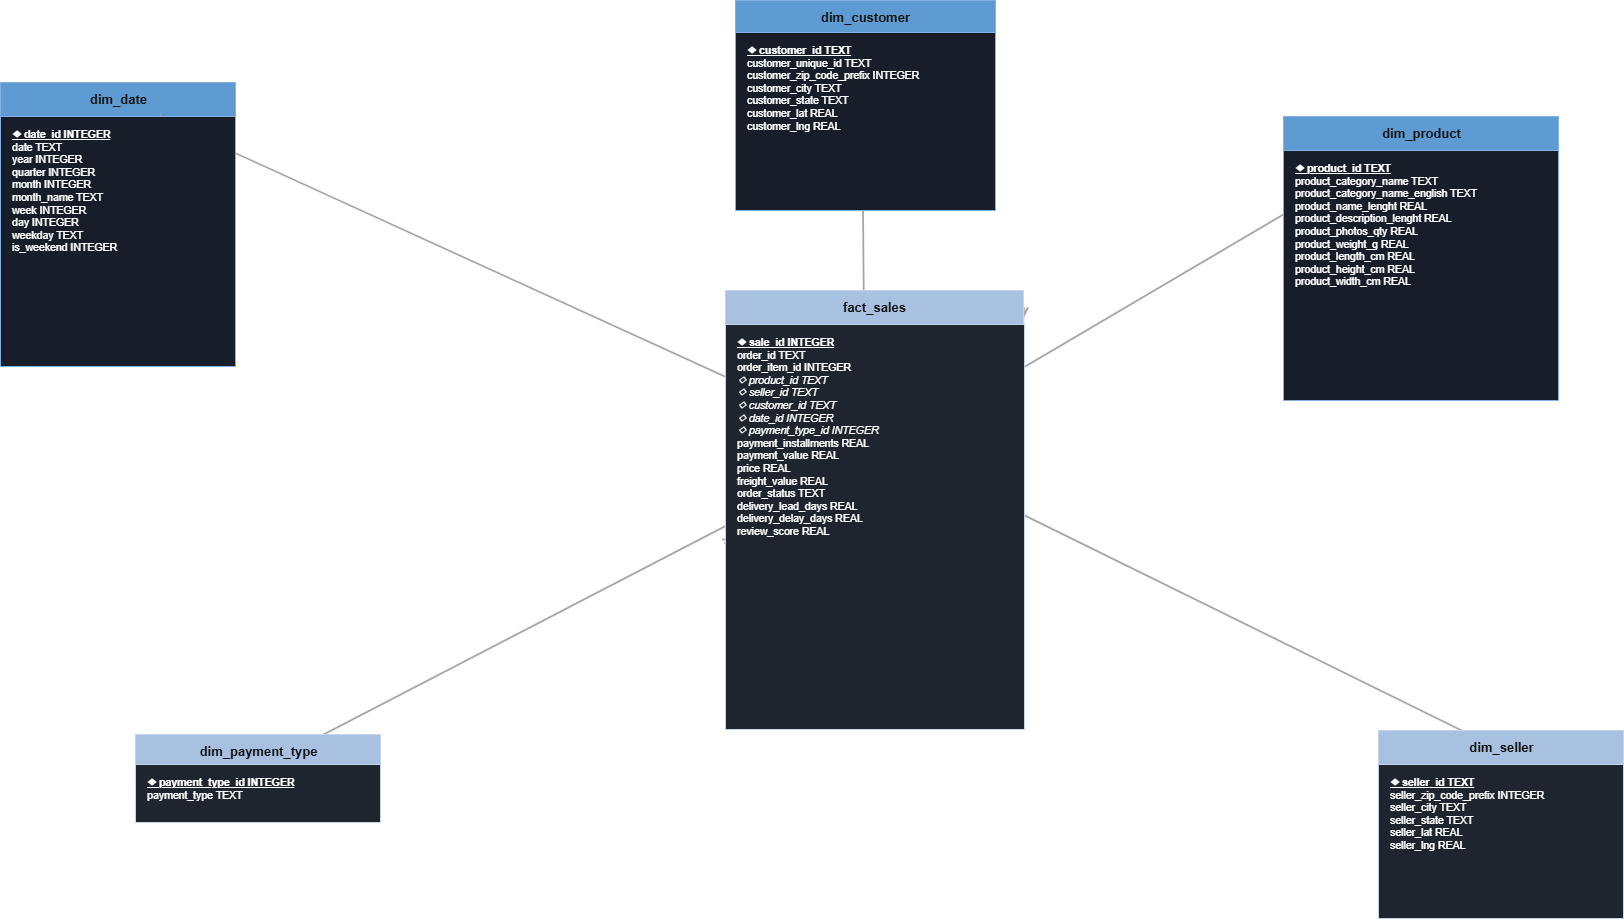

The diagram above was exported from draw.io. Its source (the exported page's mxGraphModel, read from the mxfile embedded in the PNG):
<mxGraphModel dx="1717" dy="1097" grid="0" gridSize="10" guides="1" tooltips="1" connect="1" arrows="1" fold="1" page="1" pageScale="1" pageWidth="1900" pageHeight="1250" math="0" shadow="0">
  <root>
    <mxCell id="0" />
    <mxCell id="1" parent="0" />
    <mxCell id="ddate_h" parent="1" style="text;html=1;strokeColor=#1F5490;fillColor=#2E75B6;fontColor=#FFFFFF;fontSize=13;fontStyle=1;align=center;verticalAlign=middle;" value="dim_date" vertex="1">
      <mxGeometry height="34" width="235" x="50" y="151" as="geometry" />
    </mxCell>
    <mxCell id="e_date" edge="1" parent="1" source="ddate_h" style="html=1;endArrow=ERmany;endFill=0;startArrow=ERone;startFill=0;strokeColor=#555555;strokeWidth=1.8;entryX=0.5;entryY=0.5;entryDx=0;entryDy=0;" target="fact_h" value="">
      <mxGeometry relative="1" as="geometry">
        <Array as="points">
          <mxPoint x="1068" y="579" />
        </Array>
      </mxGeometry>
    </mxCell>
    <mxCell id="e_prod" edge="1" parent="1" source="dprod_h" style="html=1;endArrow=ERmany;endFill=0;startArrow=ERone;startFill=0;strokeColor=#555555;strokeWidth=1.8;" value="">
      <mxGeometry relative="1" as="geometry">
        <mxPoint x="774" y="612" as="targetPoint" />
      </mxGeometry>
    </mxCell>
    <mxCell id="e_cust" edge="1" parent="1" source="dcust_h" style="html=1;endArrow=ERmany;endFill=0;startArrow=ERone;startFill=0;strokeColor=#555555;strokeWidth=1.8;exitX=0.5;exitY=0.5;exitDx=0;exitDy=0;" target="fact_b" value="">
      <mxGeometry relative="1" as="geometry">
        <Array as="points">
          <mxPoint x="911" y="93" />
          <mxPoint x="915" y="579" />
        </Array>
      </mxGeometry>
    </mxCell>
    <mxCell id="e_sell" edge="1" parent="1" source="dsell_h" style="html=1;endArrow=ERmany;endFill=0;startArrow=ERone;startFill=0;strokeColor=#555555;strokeWidth=1.8;exitX=0.522;exitY=0.647;exitDx=0;exitDy=0;entryX=0.5;entryY=0.5;entryDx=0;entryDy=0;exitPerimeter=0;" target="fact_h" value="">
      <mxGeometry relative="1" as="geometry">
        <Array as="points">
          <mxPoint x="1058" y="576" />
          <mxPoint x="783" y="436" />
        </Array>
      </mxGeometry>
    </mxCell>
    <mxCell id="e_pay" edge="1" parent="1" source="dpay_h" style="html=1;endArrow=ERmany;endFill=0;startArrow=ERone;startFill=0;strokeColor=#555555;strokeWidth=1.8;exitX=0.5;exitY=1;exitDx=0;exitDy=0;entryX=0.5;entryY=0.5;entryDx=0;entryDy=0;" target="fact_h" value="">
      <mxGeometry relative="1" as="geometry">
        <Array as="points">
          <mxPoint x="1073" y="440" />
          <mxPoint x="1070" y="464" />
        </Array>
      </mxGeometry>
    </mxCell>
    <mxCell id="fact_b" parent="1" style="text;html=1;strokeColor=#0d2239;fillColor=#E3EBF5;fontSize=10.5;align=left;verticalAlign=top;spacingLeft=10;spacingTop=5;" value="&lt;b&gt;&lt;u&gt;◆ sale_id  INTEGER&lt;/u&gt;&lt;/b&gt;&lt;br/&gt;order_id  TEXT&lt;br/&gt;order_item_id  INTEGER&lt;br/&gt;&lt;i&gt;◇ product_id  TEXT&lt;/i&gt;&lt;br/&gt;&lt;i&gt;◇ seller_id  TEXT&lt;/i&gt;&lt;br/&gt;&lt;i&gt;◇ customer_id  TEXT&lt;/i&gt;&lt;br/&gt;&lt;i&gt;◇ date_id  INTEGER&lt;/i&gt;&lt;br/&gt;&lt;i&gt;◇ payment_type_id  INTEGER&lt;/i&gt;&lt;br/&gt;payment_installments  REAL&lt;br/&gt;payment_value  REAL&lt;br/&gt;price  REAL&lt;br/&gt;freight_value  REAL&lt;br/&gt;order_status  TEXT&lt;br/&gt;delivery_lead_days  REAL&lt;br/&gt;delivery_delay_days  REAL&lt;br/&gt;review_score  REAL" vertex="1">
      <mxGeometry height="405" width="299" x="775" y="393" as="geometry" />
    </mxCell>
    <mxCell id="dprod_b" parent="1" style="text;html=1;strokeColor=#1F5490;fillColor=#EAF2FF;fontSize=10.5;align=left;verticalAlign=top;spacingLeft=10;spacingTop=5;" value="&lt;b&gt;&lt;u&gt;◆ product_id  TEXT&lt;/u&gt;&lt;/b&gt;&lt;br/&gt;product_category_name  TEXT&lt;br/&gt;product_category_name_english  TEXT&lt;br/&gt;product_name_lenght  REAL&lt;br/&gt;product_description_lenght  REAL&lt;br/&gt;product_photos_qty  REAL&lt;br/&gt;product_weight_g  REAL&lt;br/&gt;product_length_cm  REAL&lt;br/&gt;product_height_cm  REAL&lt;br/&gt;product_width_cm  REAL" vertex="1">
      <mxGeometry height="250" width="275" x="1333" y="219" as="geometry" />
    </mxCell>
    <mxCell id="dcust_h" parent="1" style="text;html=1;strokeColor=#1F5490;fillColor=#2E75B6;fontColor=#FFFFFF;fontSize=13;fontStyle=1;align=center;verticalAlign=middle;" value="dim_customer" vertex="1">
      <mxGeometry height="34" width="260" x="785" y="69" as="geometry" />
    </mxCell>
    <mxCell id="dcust_b" parent="1" style="text;html=1;strokeColor=#1F5490;fillColor=#EAF2FF;fontSize=10.5;align=left;verticalAlign=top;spacingLeft=10;spacingTop=5;" value="&lt;b&gt;&lt;u&gt;◆ customer_id  TEXT&lt;/u&gt;&lt;/b&gt;&lt;br/&gt;customer_unique_id  TEXT&lt;br/&gt;customer_zip_code_prefix  INTEGER&lt;br/&gt;customer_city  TEXT&lt;br/&gt;customer_state  TEXT&lt;br/&gt;customer_lat  REAL&lt;br/&gt;customer_lng  REAL" vertex="1">
      <mxGeometry height="178" width="260" x="785" y="101" as="geometry" />
    </mxCell>
    <mxCell id="fact_h" parent="1" style="text;html=1;strokeColor=#0d2239;fillColor=#1e3a5f;fontColor=#FFFFFF;fontSize=13;fontStyle=1;align=center;verticalAlign=middle;" value="fact_sales" vertex="1">
      <mxGeometry height="34" width="298" x="775" y="359" as="geometry" />
    </mxCell>
    <mxCell id="dpay_h" parent="1" style="text;html=1;strokeColor=#0d2239;fillColor=#1e3a5f;fontColor=#FFFFFF;fontSize=13;fontStyle=1;align=center;verticalAlign=middle;" value="dim_payment_type" vertex="1">
      <mxGeometry height="34" width="245" x="185" y="803" as="geometry" />
    </mxCell>
    <mxCell id="dpay_b" parent="1" style="text;html=1;strokeColor=#0d2239;fillColor=#E3EBF5;fontSize=10.5;align=left;verticalAlign=top;spacingLeft=10;spacingTop=5;" value="&lt;b&gt;&lt;u&gt;◆ payment_type_id  INTEGER&lt;/u&gt;&lt;/b&gt;&lt;br/&gt;payment_type  TEXT" vertex="1">
      <mxGeometry height="58" width="245" x="185" y="833" as="geometry" />
    </mxCell>
    <mxCell id="dsell_h" parent="1" style="text;html=1;strokeColor=#0d2239;fillColor=#1e3a5f;fontColor=#FFFFFF;fontSize=13;fontStyle=1;align=center;verticalAlign=middle;" value="dim_seller" vertex="1">
      <mxGeometry height="34" width="245" x="1428" y="799" as="geometry" />
    </mxCell>
    <mxCell id="dsell_b" parent="1" style="text;html=1;strokeColor=#0d2239;fillColor=#E3EBF5;fontSize=10.5;align=left;verticalAlign=top;spacingLeft=10;spacingTop=5;" value="&lt;b&gt;&lt;u&gt;◆ seller_id  TEXT&lt;/u&gt;&lt;/b&gt;&lt;br/&gt;seller_zip_code_prefix  INTEGER&lt;br/&gt;seller_city  TEXT&lt;br/&gt;seller_state  TEXT&lt;br/&gt;seller_lat  REAL&lt;br/&gt;seller_lng  REAL" vertex="1">
      <mxGeometry height="154" width="245" x="1428" y="833" as="geometry" />
    </mxCell>
    <mxCell id="ddate_b" parent="1" style="text;html=1;strokeColor=#1F5490;fillColor=#EAF2FF;fontSize=10.5;align=left;verticalAlign=top;spacingLeft=10;spacingTop=5;" value="&lt;b&gt;&lt;u&gt;◆ date_id  INTEGER&lt;/u&gt;&lt;/b&gt;&lt;br/&gt;date  TEXT&lt;br/&gt;year  INTEGER&lt;br/&gt;quarter  INTEGER&lt;br/&gt;month  INTEGER&lt;br/&gt;month_name  TEXT&lt;br/&gt;week  INTEGER&lt;br/&gt;day  INTEGER&lt;br/&gt;weekday  TEXT&lt;br/&gt;is_weekend  INTEGER" vertex="1">
      <mxGeometry height="250" width="235" x="50" y="185" as="geometry" />
    </mxCell>
    <mxCell id="dprod_h" parent="1" style="text;html=1;strokeColor=#1F5490;fillColor=#2E75B6;fontColor=#FFFFFF;fontSize=13;fontStyle=1;align=center;verticalAlign=middle;" value="dim_product" vertex="1">
      <mxGeometry height="34" width="275" x="1333" y="185" as="geometry" />
    </mxCell>
  </root>
</mxGraphModel>